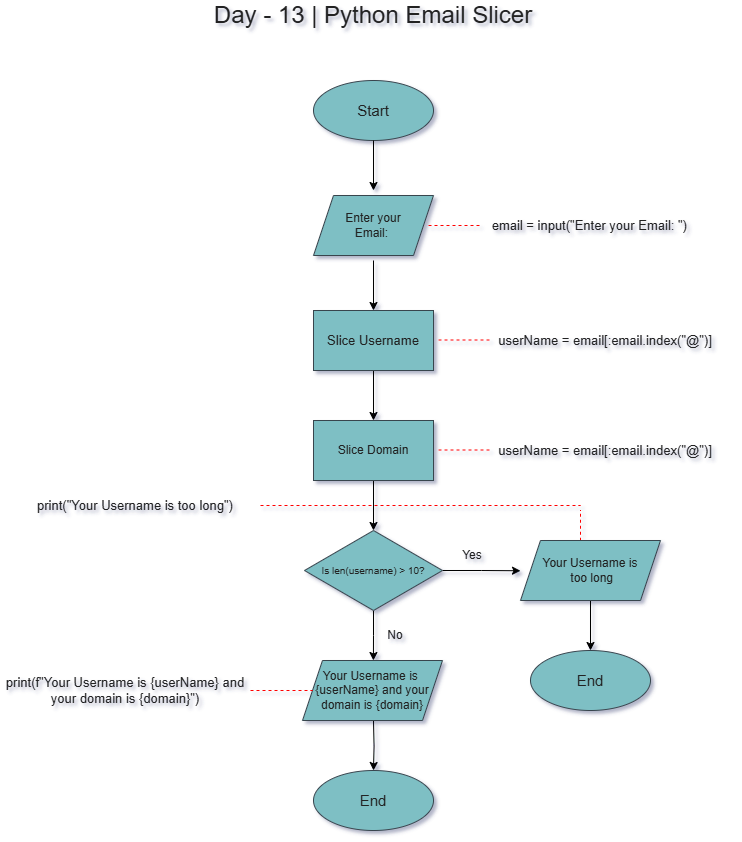

The diagram above was exported from draw.io. Its source (the exported page's mxGraphModel, read from the mxfile embedded in the PNG):
<mxGraphModel dx="1511" dy="942" grid="1" gridSize="10" guides="1" tooltips="1" connect="1" arrows="1" fold="1" page="1" pageScale="1" pageWidth="850" pageHeight="1100" background="light-dark(#FFFFFF, #ffffff)" math="0" shadow="1">
  <root>
    <mxCell id="0" />
    <mxCell id="1" parent="0" />
    <mxCell id="ImuqqRymZAXm7vMXRqJq-1" value="&lt;font style=&quot;font-size: 15px;&quot;&gt;Start&lt;/font&gt;" style="ellipse;whiteSpace=wrap;html=1;fillColor=#09555B;strokeWidth=1;strokeColor=#BAC8D3;labelBackgroundColor=none;fontColor=#EEEEEE;" vertex="1" parent="1">
      <mxGeometry x="343" y="190" width="120" height="60" as="geometry" />
    </mxCell>
    <mxCell id="ImuqqRymZAXm7vMXRqJq-2" value="" style="endArrow=classic;rounded=0;strokeColor=light-dark(#0B4D6A, #000000);exitX=0.5;exitY=1;exitDx=0;exitDy=0;fontSize=12;fontColor=light-dark(#000000,#000000);textShadow=1;labelBorderColor=default;verticalAlign=bottom;entryX=0.5;entryY=0;entryDx=0;entryDy=0;" edge="1" parent="1" source="ImuqqRymZAXm7vMXRqJq-1">
      <mxGeometry width="50" height="50" relative="1" as="geometry">
        <mxPoint x="383" y="350" as="sourcePoint" />
        <mxPoint x="403" y="300" as="targetPoint" />
      </mxGeometry>
    </mxCell>
    <mxCell id="ImuqqRymZAXm7vMXRqJq-6" style="edgeStyle=orthogonalEdgeStyle;rounded=0;orthogonalLoop=1;jettySize=auto;html=1;exitX=0.5;exitY=1;exitDx=0;exitDy=0;entryX=0.5;entryY=0;entryDx=0;entryDy=0;strokeColor=light-dark(#0B4D6A, #000000);" edge="1" parent="1">
      <mxGeometry relative="1" as="geometry">
        <mxPoint x="403" y="370" as="sourcePoint" />
        <mxPoint x="403" y="420" as="targetPoint" />
      </mxGeometry>
    </mxCell>
    <mxCell id="ImuqqRymZAXm7vMXRqJq-10" style="edgeStyle=orthogonalEdgeStyle;rounded=0;orthogonalLoop=1;jettySize=auto;html=1;exitX=0.5;exitY=1;exitDx=0;exitDy=0;entryX=0.5;entryY=0;entryDx=0;entryDy=0;strokeColor=light-dark(#0B4D6A, #050505);" edge="1" parent="1" source="ImuqqRymZAXm7vMXRqJq-8" target="ImuqqRymZAXm7vMXRqJq-9">
      <mxGeometry relative="1" as="geometry" />
    </mxCell>
    <mxCell id="ImuqqRymZAXm7vMXRqJq-8" value="Slice Username" style="rounded=0;whiteSpace=wrap;html=1;strokeColor=#BAC8D3;fontColor=#EEEEEE;fillColor=#09555B;fontStyle=0;fontSize=13;" vertex="1" parent="1">
      <mxGeometry x="343" y="420" width="120" height="60" as="geometry" />
    </mxCell>
    <mxCell id="ImuqqRymZAXm7vMXRqJq-19" style="edgeStyle=orthogonalEdgeStyle;rounded=0;orthogonalLoop=1;jettySize=auto;html=1;exitX=0.5;exitY=1;exitDx=0;exitDy=0;entryX=0.5;entryY=0;entryDx=0;entryDy=0;strokeColor=light-dark(#0B4D6A, #050505);" edge="1" parent="1" source="ImuqqRymZAXm7vMXRqJq-9" target="ImuqqRymZAXm7vMXRqJq-18">
      <mxGeometry relative="1" as="geometry" />
    </mxCell>
    <mxCell id="ImuqqRymZAXm7vMXRqJq-9" value="Slice Domain" style="rounded=0;whiteSpace=wrap;html=1;strokeColor=#BAC8D3;fontColor=#EEEEEE;fillColor=#09555B;" vertex="1" parent="1">
      <mxGeometry x="343" y="530" width="120" height="60" as="geometry" />
    </mxCell>
    <mxCell id="ImuqqRymZAXm7vMXRqJq-14" value="&amp;nbsp;email = input(&quot;Enter your Email: &quot;)" style="text;html=1;align=center;verticalAlign=middle;whiteSpace=wrap;rounded=0;fontColor=#EEEEEE;strokeWidth=2;fontSize=13;" vertex="1" parent="1">
      <mxGeometry x="510" y="320" width="215" height="30" as="geometry" />
    </mxCell>
    <mxCell id="ImuqqRymZAXm7vMXRqJq-17" value="&lt;font style=&quot;font-size: 24px;&quot;&gt;&lt;span&gt;Day - 13 | Python Email Slicer&lt;/span&gt;&lt;/font&gt;" style="text;html=1;align=center;verticalAlign=middle;whiteSpace=wrap;rounded=0;fontColor=#EEEEEE;fontStyle=0" vertex="1" parent="1">
      <mxGeometry x="228" y="110" width="350" height="30" as="geometry" />
    </mxCell>
    <mxCell id="ImuqqRymZAXm7vMXRqJq-30" style="edgeStyle=orthogonalEdgeStyle;rounded=0;orthogonalLoop=1;jettySize=auto;html=1;exitX=1;exitY=0.5;exitDx=0;exitDy=0;strokeColor=light-dark(#0B4D6A, #000000);" edge="1" parent="1" source="ImuqqRymZAXm7vMXRqJq-18">
      <mxGeometry relative="1" as="geometry">
        <mxPoint x="550" y="680.2631578947369" as="targetPoint" />
      </mxGeometry>
    </mxCell>
    <mxCell id="ImuqqRymZAXm7vMXRqJq-34" style="edgeStyle=orthogonalEdgeStyle;rounded=0;orthogonalLoop=1;jettySize=auto;html=1;exitX=0.5;exitY=1;exitDx=0;exitDy=0;strokeColor=light-dark(#000000,#000000);" edge="1" parent="1" source="ImuqqRymZAXm7vMXRqJq-18">
      <mxGeometry relative="1" as="geometry">
        <mxPoint x="402.89473684210543" y="770" as="targetPoint" />
      </mxGeometry>
    </mxCell>
    <mxCell id="ImuqqRymZAXm7vMXRqJq-18" value="&lt;font style=&quot;font-size: 10px;&quot;&gt;Is len(username) &amp;gt; 10?&lt;/font&gt;" style="rhombus;whiteSpace=wrap;html=1;strokeColor=#BAC8D3;fontColor=#EEEEEE;fillColor=#09555B;" vertex="1" parent="1">
      <mxGeometry x="334" y="640" width="138" height="80" as="geometry" />
    </mxCell>
    <mxCell id="ImuqqRymZAXm7vMXRqJq-21" value="userName = email[:email.index(&quot;@&quot;)]" style="text;html=1;align=center;verticalAlign=middle;whiteSpace=wrap;rounded=0;fontColor=#EEEEEE;strokeWidth=2;fontSize=13;" vertex="1" parent="1">
      <mxGeometry x="510" y="435" width="250" height="30" as="geometry" />
    </mxCell>
    <mxCell id="ImuqqRymZAXm7vMXRqJq-25" value="" style="endArrow=none;dashed=1;html=1;rounded=0;strokeColor=light-dark(#0B4D6A, #ff0000);exitX=1;exitY=0.5;exitDx=0;exitDy=0;entryX=0;entryY=0.5;entryDx=0;entryDy=0;" edge="1" parent="1" target="ImuqqRymZAXm7vMXRqJq-14">
      <mxGeometry width="50" height="50" relative="1" as="geometry">
        <mxPoint x="458" y="335" as="sourcePoint" />
        <mxPoint x="513" y="340" as="targetPoint" />
      </mxGeometry>
    </mxCell>
    <mxCell id="ImuqqRymZAXm7vMXRqJq-26" value="" style="endArrow=none;dashed=1;html=1;rounded=0;strokeColor=light-dark(#0B4D6A, #ff0000);exitX=1;exitY=0.5;exitDx=0;exitDy=0;entryX=0;entryY=0.5;entryDx=0;entryDy=0;" edge="1" parent="1">
      <mxGeometry width="50" height="50" relative="1" as="geometry">
        <mxPoint x="468" y="449.47" as="sourcePoint" />
        <mxPoint x="520" y="449.47" as="targetPoint" />
      </mxGeometry>
    </mxCell>
    <mxCell id="ImuqqRymZAXm7vMXRqJq-27" value="" style="endArrow=none;dashed=1;html=1;rounded=0;strokeColor=light-dark(#0B4D6A, #ff0000);exitX=1;exitY=0.5;exitDx=0;exitDy=0;entryX=0;entryY=0.5;entryDx=0;entryDy=0;" edge="1" parent="1">
      <mxGeometry width="50" height="50" relative="1" as="geometry">
        <mxPoint x="468" y="559.47" as="sourcePoint" />
        <mxPoint x="520" y="559.47" as="targetPoint" />
      </mxGeometry>
    </mxCell>
    <mxCell id="ImuqqRymZAXm7vMXRqJq-29" value="userName = email[:email.index(&quot;@&quot;)]" style="text;html=1;align=center;verticalAlign=middle;whiteSpace=wrap;rounded=0;fontColor=#EEEEEE;strokeWidth=2;fontSize=13;" vertex="1" parent="1">
      <mxGeometry x="510" y="545" width="250" height="30" as="geometry" />
    </mxCell>
    <mxCell id="ImuqqRymZAXm7vMXRqJq-33" style="edgeStyle=orthogonalEdgeStyle;rounded=0;orthogonalLoop=1;jettySize=auto;html=1;exitX=0.5;exitY=1;exitDx=0;exitDy=0;entryX=0.5;entryY=0;entryDx=0;entryDy=0;strokeColor=light-dark(#0B4D6A, #000000);" edge="1" parent="1" source="ImuqqRymZAXm7vMXRqJq-46" target="ImuqqRymZAXm7vMXRqJq-32">
      <mxGeometry relative="1" as="geometry">
        <mxPoint x="610" y="710.2631578947369" as="sourcePoint" />
        <Array as="points" />
      </mxGeometry>
    </mxCell>
    <mxCell id="ImuqqRymZAXm7vMXRqJq-32" value="&lt;font style=&quot;font-size: 15px;&quot;&gt;End&lt;/font&gt;" style="ellipse;whiteSpace=wrap;html=1;fillColor=#09555B;strokeWidth=1;strokeColor=#BAC8D3;labelBackgroundColor=none;fontColor=#EEEEEE;" vertex="1" parent="1">
      <mxGeometry x="560" y="760" width="120" height="60" as="geometry" />
    </mxCell>
    <mxCell id="ImuqqRymZAXm7vMXRqJq-37" style="edgeStyle=orthogonalEdgeStyle;rounded=0;orthogonalLoop=1;jettySize=auto;html=1;exitX=0.5;exitY=1;exitDx=0;exitDy=0;entryX=0.5;entryY=0;entryDx=0;entryDy=0;strokeColor=light-dark(#0B4D6A, #000000);" edge="1" parent="1" target="ImuqqRymZAXm7vMXRqJq-36">
      <mxGeometry relative="1" as="geometry">
        <mxPoint x="403" y="830" as="sourcePoint" />
      </mxGeometry>
    </mxCell>
    <mxCell id="ImuqqRymZAXm7vMXRqJq-36" value="&lt;font style=&quot;font-size: 15px;&quot;&gt;End&lt;/font&gt;" style="ellipse;whiteSpace=wrap;html=1;fillColor=#09555B;strokeWidth=1;strokeColor=#BAC8D3;labelBackgroundColor=none;fontColor=#EEEEEE;" vertex="1" parent="1">
      <mxGeometry x="343" y="880" width="120" height="60" as="geometry" />
    </mxCell>
    <mxCell id="ImuqqRymZAXm7vMXRqJq-38" value="Yes" style="text;html=1;align=center;verticalAlign=middle;whiteSpace=wrap;rounded=0;fontColor=#EEEEEE;" vertex="1" parent="1">
      <mxGeometry x="472" y="650.26" width="60" height="30" as="geometry" />
    </mxCell>
    <mxCell id="ImuqqRymZAXm7vMXRqJq-39" value="No" style="text;html=1;align=center;verticalAlign=middle;whiteSpace=wrap;rounded=0;fontColor=#EEEEEE;" vertex="1" parent="1">
      <mxGeometry x="395" y="730" width="60" height="30" as="geometry" />
    </mxCell>
    <mxCell id="ImuqqRymZAXm7vMXRqJq-42" value="" style="endArrow=none;dashed=1;html=1;rounded=0;strokeColor=light-dark(#0B4D6A, #ff0000);exitX=0.5;exitY=0;exitDx=0;exitDy=0;" edge="1" parent="1">
      <mxGeometry width="50" height="50" relative="1" as="geometry">
        <mxPoint x="610" y="650.2631578947369" as="sourcePoint" />
        <mxPoint x="610" y="620" as="targetPoint" />
      </mxGeometry>
    </mxCell>
    <mxCell id="ImuqqRymZAXm7vMXRqJq-43" value="" style="endArrow=none;dashed=1;html=1;rounded=0;strokeColor=light-dark(#0B4D6A, #ff0000);exitX=1;exitY=0.5;exitDx=0;exitDy=0;" edge="1" parent="1" source="ImuqqRymZAXm7vMXRqJq-44">
      <mxGeometry width="50" height="50" relative="1" as="geometry">
        <mxPoint x="280" y="620" as="sourcePoint" />
        <mxPoint x="610" y="615" as="targetPoint" />
      </mxGeometry>
    </mxCell>
    <mxCell id="ImuqqRymZAXm7vMXRqJq-44" value="print(&quot;Your Username is too long&quot;)" style="text;html=1;align=center;verticalAlign=middle;whiteSpace=wrap;rounded=0;fontColor=#EEEEEE;strokeWidth=2;fontSize=13;" vertex="1" parent="1">
      <mxGeometry x="40" y="600" width="250" height="30" as="geometry" />
    </mxCell>
    <mxCell id="ImuqqRymZAXm7vMXRqJq-46" value="&lt;font&gt;Your Username is&lt;/font&gt;&lt;div&gt;&lt;font&gt;&amp;nbsp;too long&lt;/font&gt;&lt;/div&gt;" style="shape=parallelogram;perimeter=parallelogramPerimeter;whiteSpace=wrap;html=1;fixedSize=1;strokeColor=#BAC8D3;fontColor=#EEEEEE;fillColor=#09555B;align=center;" vertex="1" parent="1">
      <mxGeometry x="550" y="650" width="140" height="60" as="geometry" />
    </mxCell>
    <mxCell id="ImuqqRymZAXm7vMXRqJq-47" value="Enter your&lt;div&gt;Email:&amp;nbsp;&lt;/div&gt;" style="shape=parallelogram;perimeter=parallelogramPerimeter;whiteSpace=wrap;html=1;fixedSize=1;strokeColor=#BAC8D3;fontColor=#EEEEEE;fillColor=#09555B;" vertex="1" parent="1">
      <mxGeometry x="343" y="305" width="120" height="60" as="geometry" />
    </mxCell>
    <mxCell id="ImuqqRymZAXm7vMXRqJq-49" value="Your Username is&amp;nbsp;&lt;div&gt;{userName} and your&lt;/div&gt;&lt;div&gt;domain is {domain}&lt;/div&gt;" style="shape=parallelogram;perimeter=parallelogramPerimeter;whiteSpace=wrap;html=1;fixedSize=1;strokeColor=#BAC8D3;fontColor=#EEEEEE;fillColor=#09555B;" vertex="1" parent="1">
      <mxGeometry x="332" y="770" width="140" height="60" as="geometry" />
    </mxCell>
    <mxCell id="ImuqqRymZAXm7vMXRqJq-50" value="" style="endArrow=none;dashed=1;html=1;rounded=0;strokeColor=light-dark(#0B4D6A, #ff0000);entryX=0;entryY=0.5;entryDx=0;entryDy=0;exitX=1;exitY=0.5;exitDx=0;exitDy=0;" edge="1" parent="1" source="ImuqqRymZAXm7vMXRqJq-51" target="ImuqqRymZAXm7vMXRqJq-49">
      <mxGeometry width="50" height="50" relative="1" as="geometry">
        <mxPoint x="270" y="800" as="sourcePoint" />
        <mxPoint x="290" y="780" as="targetPoint" />
      </mxGeometry>
    </mxCell>
    <mxCell id="ImuqqRymZAXm7vMXRqJq-51" value="print(f&quot;Your Username is {userName} and your domain is {domain}&quot;)" style="text;html=1;align=center;verticalAlign=middle;whiteSpace=wrap;rounded=0;fontColor=#EEEEEE;strokeWidth=2;fontSize=13;" vertex="1" parent="1">
      <mxGeometry x="30" y="785" width="250" height="30" as="geometry" />
    </mxCell>
  </root>
</mxGraphModel>